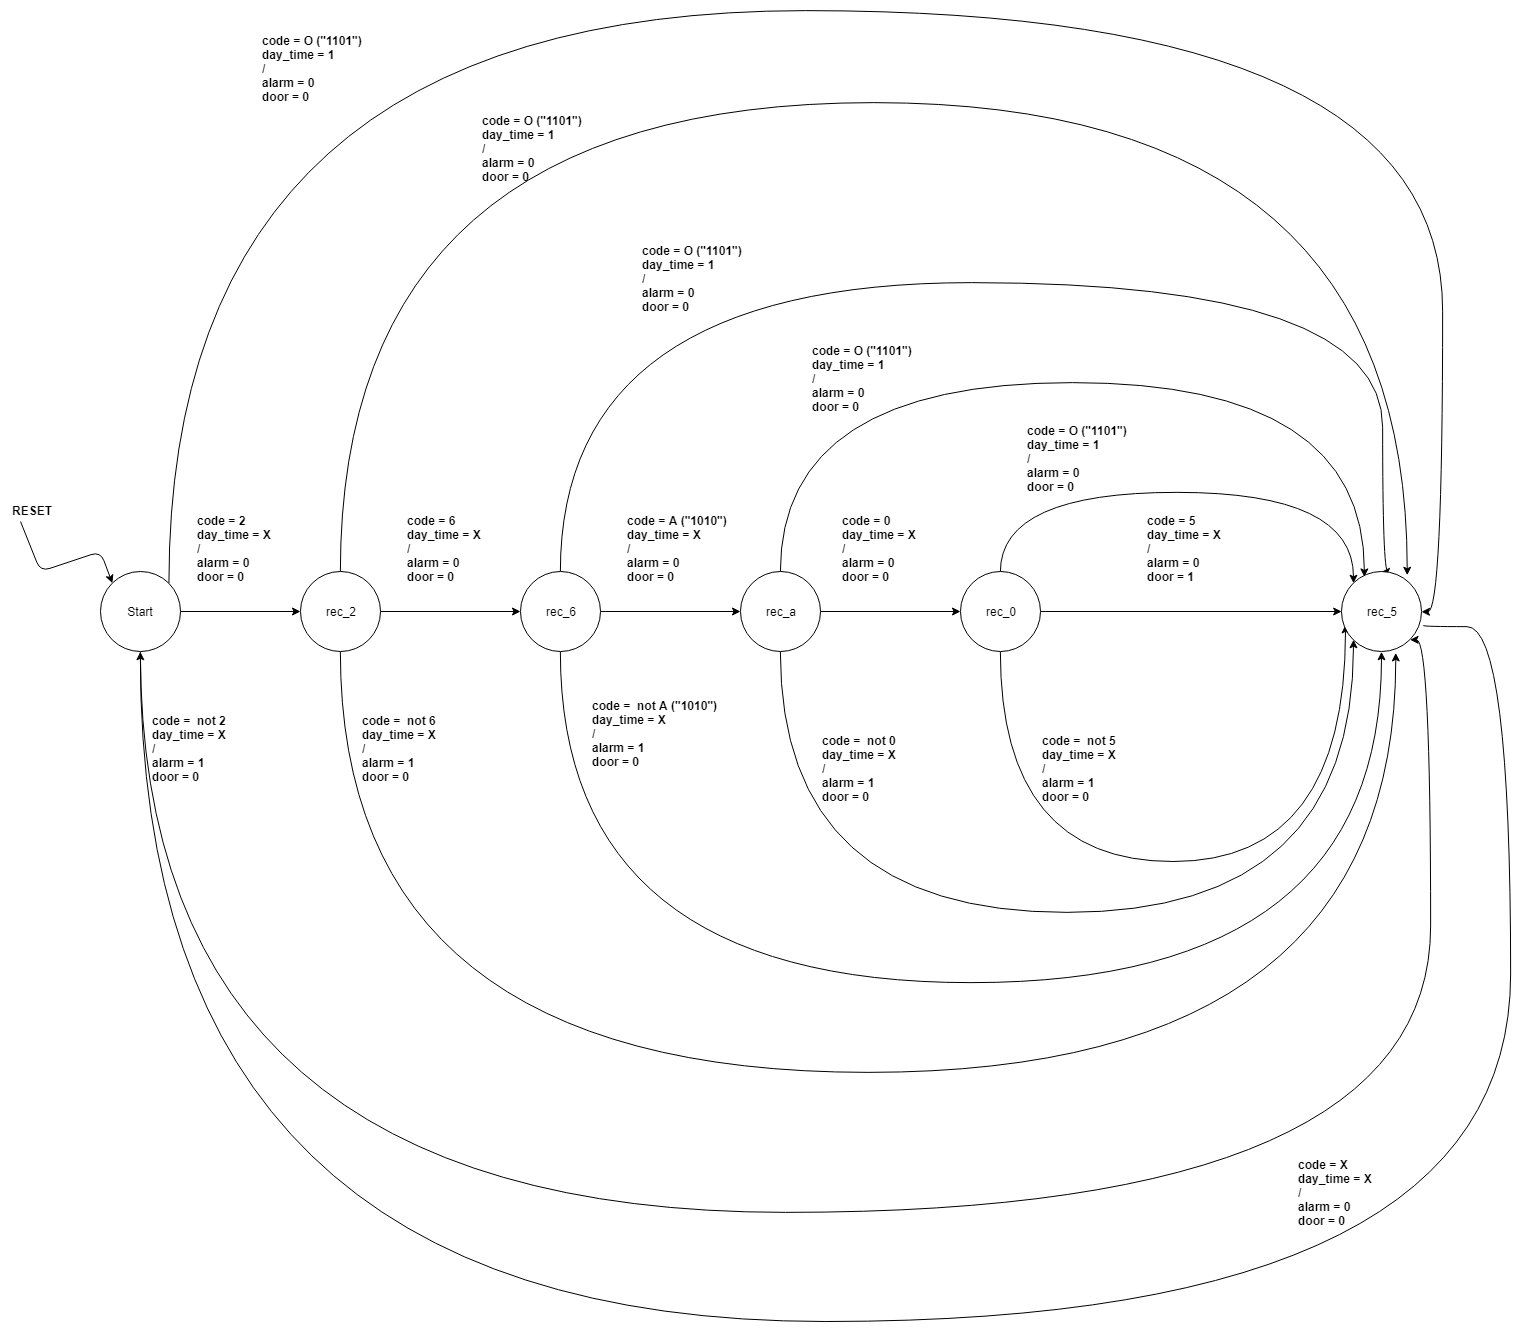

The diagram above was exported from draw.io. Its source (the exported page's mxGraphModel, read from the mxfile embedded in the PNG):
<mxGraphModel dx="423" dy="1448" grid="1" gridSize="10" guides="1" tooltips="1" connect="1" arrows="1" fold="1" page="1" pageScale="1" pageWidth="827" pageHeight="1169" math="0" shadow="0">
  <root>
    <mxCell id="0" />
    <mxCell id="1" parent="0" />
    <mxCell id="2" value="" style="edgeStyle=orthogonalEdgeStyle;rounded=0;orthogonalLoop=1;jettySize=auto;html=1;" edge="1" source="5" target="9" parent="1">
      <mxGeometry relative="1" as="geometry" />
    </mxCell>
    <mxCell id="3" style="edgeStyle=orthogonalEdgeStyle;curved=1;rounded=0;orthogonalLoop=1;jettySize=auto;html=1;exitX=0.5;exitY=1;exitDx=0;exitDy=0;entryX=1;entryY=1;entryDx=0;entryDy=0;" edge="1" source="5" target="23" parent="1">
      <mxGeometry relative="1" as="geometry">
        <Array as="points">
          <mxPoint x="180" y="791" />
          <mxPoint x="1470" y="791" />
          <mxPoint x="1470" y="218" />
        </Array>
      </mxGeometry>
    </mxCell>
    <mxCell id="4" style="edgeStyle=orthogonalEdgeStyle;curved=1;rounded=0;orthogonalLoop=1;jettySize=auto;html=1;exitX=1;exitY=0;exitDx=0;exitDy=0;entryX=1;entryY=0.5;entryDx=0;entryDy=0;" edge="1" source="5" target="23" parent="1">
      <mxGeometry relative="1" as="geometry">
        <Array as="points">
          <mxPoint x="209" y="-411" />
          <mxPoint x="1482" y="-411" />
          <mxPoint x="1482" y="191" />
        </Array>
      </mxGeometry>
    </mxCell>
    <mxCell id="5" value="Start" style="ellipse;whiteSpace=wrap;html=1;aspect=fixed;" vertex="1" parent="1">
      <mxGeometry x="140" y="150" width="80" height="80" as="geometry" />
    </mxCell>
    <mxCell id="6" value="" style="edgeStyle=orthogonalEdgeStyle;rounded=0;orthogonalLoop=1;jettySize=auto;html=1;" edge="1" source="9" target="13" parent="1">
      <mxGeometry relative="1" as="geometry" />
    </mxCell>
    <mxCell id="7" style="edgeStyle=orthogonalEdgeStyle;curved=1;rounded=0;orthogonalLoop=1;jettySize=auto;html=1;exitX=0.5;exitY=1;exitDx=0;exitDy=0;entryX=0.676;entryY=1.017;entryDx=0;entryDy=0;entryPerimeter=0;" edge="1" source="9" target="23" parent="1">
      <mxGeometry relative="1" as="geometry">
        <Array as="points">
          <mxPoint x="380" y="651" />
          <mxPoint x="1435" y="651" />
        </Array>
      </mxGeometry>
    </mxCell>
    <mxCell id="8" style="edgeStyle=orthogonalEdgeStyle;curved=1;rounded=0;orthogonalLoop=1;jettySize=auto;html=1;exitX=0.5;exitY=0;exitDx=0;exitDy=0;entryX=0.821;entryY=0.045;entryDx=0;entryDy=0;entryPerimeter=0;" edge="1" source="9" target="23" parent="1">
      <mxGeometry relative="1" as="geometry">
        <Array as="points">
          <mxPoint x="380" y="-319" />
          <mxPoint x="1447" y="-319" />
        </Array>
      </mxGeometry>
    </mxCell>
    <mxCell id="9" value="rec_2" style="ellipse;whiteSpace=wrap;html=1;aspect=fixed;" vertex="1" parent="1">
      <mxGeometry x="340" y="150" width="80" height="80" as="geometry" />
    </mxCell>
    <mxCell id="10" value="" style="edgeStyle=orthogonalEdgeStyle;rounded=0;orthogonalLoop=1;jettySize=auto;html=1;" edge="1" source="13" target="17" parent="1">
      <mxGeometry relative="1" as="geometry" />
    </mxCell>
    <mxCell id="11" style="edgeStyle=orthogonalEdgeStyle;curved=1;rounded=0;orthogonalLoop=1;jettySize=auto;html=1;exitX=0.5;exitY=1;exitDx=0;exitDy=0;entryX=0.5;entryY=1;entryDx=0;entryDy=0;" edge="1" source="13" target="23" parent="1">
      <mxGeometry relative="1" as="geometry">
        <Array as="points">
          <mxPoint x="600" y="561" />
          <mxPoint x="1421" y="561" />
        </Array>
      </mxGeometry>
    </mxCell>
    <mxCell id="12" style="edgeStyle=orthogonalEdgeStyle;curved=1;rounded=0;orthogonalLoop=1;jettySize=auto;html=1;exitX=0.5;exitY=0;exitDx=0;exitDy=0;entryX=0.5;entryY=0;entryDx=0;entryDy=0;" edge="1" source="13" target="23" parent="1">
      <mxGeometry relative="1" as="geometry">
        <Array as="points">
          <mxPoint x="600" y="-139" />
          <mxPoint x="1422" y="-139" />
        </Array>
      </mxGeometry>
    </mxCell>
    <mxCell id="13" value="rec_6" style="ellipse;whiteSpace=wrap;html=1;aspect=fixed;" vertex="1" parent="1">
      <mxGeometry x="560" y="150" width="80" height="80" as="geometry" />
    </mxCell>
    <mxCell id="14" value="" style="edgeStyle=orthogonalEdgeStyle;rounded=0;orthogonalLoop=1;jettySize=auto;html=1;" edge="1" source="17" target="21" parent="1">
      <mxGeometry relative="1" as="geometry" />
    </mxCell>
    <mxCell id="15" style="edgeStyle=orthogonalEdgeStyle;curved=1;rounded=0;orthogonalLoop=1;jettySize=auto;html=1;exitX=0.5;exitY=1;exitDx=0;exitDy=0;entryX=0;entryY=1;entryDx=0;entryDy=0;" edge="1" source="17" target="23" parent="1">
      <mxGeometry relative="1" as="geometry">
        <Array as="points">
          <mxPoint x="820" y="491" />
          <mxPoint x="1393" y="491" />
        </Array>
      </mxGeometry>
    </mxCell>
    <mxCell id="16" style="edgeStyle=orthogonalEdgeStyle;curved=1;rounded=0;orthogonalLoop=1;jettySize=auto;html=1;exitX=0.5;exitY=0;exitDx=0;exitDy=0;entryX=0.285;entryY=0.068;entryDx=0;entryDy=0;entryPerimeter=0;" edge="1" source="17" target="23" parent="1">
      <mxGeometry relative="1" as="geometry">
        <Array as="points">
          <mxPoint x="820" y="-39" />
          <mxPoint x="1404" y="-39" />
        </Array>
      </mxGeometry>
    </mxCell>
    <mxCell id="17" value="rec_a" style="ellipse;whiteSpace=wrap;html=1;aspect=fixed;" vertex="1" parent="1">
      <mxGeometry x="780" y="150" width="80" height="80" as="geometry" />
    </mxCell>
    <mxCell id="18" value="" style="edgeStyle=orthogonalEdgeStyle;rounded=0;orthogonalLoop=1;jettySize=auto;html=1;" edge="1" source="21" target="23" parent="1">
      <mxGeometry relative="1" as="geometry" />
    </mxCell>
    <mxCell id="19" style="edgeStyle=orthogonalEdgeStyle;curved=1;rounded=0;orthogonalLoop=1;jettySize=auto;html=1;exitX=0.5;exitY=1;exitDx=0;exitDy=0;entryX=0.051;entryY=0.669;entryDx=0;entryDy=0;entryPerimeter=0;" edge="1" source="21" target="23" parent="1">
      <mxGeometry relative="1" as="geometry">
        <Array as="points">
          <mxPoint x="1040" y="440" />
          <mxPoint x="1385" y="440" />
        </Array>
      </mxGeometry>
    </mxCell>
    <mxCell id="20" style="edgeStyle=orthogonalEdgeStyle;curved=1;rounded=0;orthogonalLoop=1;jettySize=auto;html=1;exitX=0.5;exitY=0;exitDx=0;exitDy=0;entryX=0;entryY=0;entryDx=0;entryDy=0;" edge="1" source="21" target="23" parent="1">
      <mxGeometry relative="1" as="geometry">
        <Array as="points">
          <mxPoint x="1040" y="71" />
          <mxPoint x="1393" y="71" />
        </Array>
      </mxGeometry>
    </mxCell>
    <mxCell id="21" value="rec_0" style="ellipse;whiteSpace=wrap;html=1;aspect=fixed;" vertex="1" parent="1">
      <mxGeometry x="1000" y="150" width="80" height="80" as="geometry" />
    </mxCell>
    <mxCell id="22" style="edgeStyle=orthogonalEdgeStyle;curved=1;rounded=0;orthogonalLoop=1;jettySize=auto;html=1;exitX=1.017;exitY=0.674;exitDx=0;exitDy=0;entryX=0.5;entryY=1;entryDx=0;entryDy=0;exitPerimeter=0;" edge="1" source="23" target="5" parent="1">
      <mxGeometry relative="1" as="geometry">
        <Array as="points">
          <mxPoint x="1550" y="205" />
          <mxPoint x="1550" y="900" />
          <mxPoint x="180" y="900" />
        </Array>
      </mxGeometry>
    </mxCell>
    <mxCell id="23" value="rec_5" style="ellipse;whiteSpace=wrap;html=1;aspect=fixed;" vertex="1" parent="1">
      <mxGeometry x="1381.16650390625" y="150" width="80" height="80" as="geometry" />
    </mxCell>
    <mxCell id="24" value="&lt;b&gt;code =&amp;nbsp; not 2&lt;br&gt;day_time = X&lt;br&gt;/&lt;br&gt;alarm = 1&lt;br&gt;door = 0&lt;/b&gt;" style="text;html=1;resizable=0;points=[];autosize=1;align=left;verticalAlign=top;spacingTop=-4;" vertex="1" parent="1">
      <mxGeometry x="189.8333740234375" y="289.77455767463243" width="90" height="70" as="geometry" />
    </mxCell>
    <mxCell id="25" value="&lt;b&gt;code = 2&lt;br&gt;day_time = X&lt;br&gt;/&lt;br&gt;alarm = 0&lt;br&gt;door = 0&lt;/b&gt;" style="text;html=1;resizable=0;points=[];autosize=1;align=left;verticalAlign=top;spacingTop=-4;" vertex="1" parent="1">
      <mxGeometry x="234.8333740234375" y="90" width="90" height="70" as="geometry" />
    </mxCell>
    <mxCell id="26" value="&lt;b&gt;code = 6&lt;br&gt;day_time = X&lt;br&gt;/&lt;br&gt;alarm = 0&lt;br&gt;door = 0&lt;/b&gt;" style="text;html=1;resizable=0;points=[];autosize=1;align=left;verticalAlign=top;spacingTop=-4;" vertex="1" parent="1">
      <mxGeometry x="444.8333740234375" y="90" width="90" height="70" as="geometry" />
    </mxCell>
    <mxCell id="27" value="&lt;b&gt;code = A (&quot;1010&quot;)&lt;br&gt;day_time = X&lt;br&gt;/&lt;br&gt;alarm = 0&lt;br&gt;door = 0&lt;/b&gt;" style="text;html=1;resizable=0;points=[];autosize=1;align=left;verticalAlign=top;spacingTop=-4;" vertex="1" parent="1">
      <mxGeometry x="664.8333740234375" y="90" width="120" height="70" as="geometry" />
    </mxCell>
    <mxCell id="28" value="&lt;b&gt;code = 0&lt;br&gt;day_time = X&lt;br&gt;/&lt;br&gt;alarm = 0&lt;br&gt;door = 0&lt;/b&gt;" style="text;html=1;resizable=0;points=[];autosize=1;align=left;verticalAlign=top;spacingTop=-4;" vertex="1" parent="1">
      <mxGeometry x="879.8333740234375" y="90" width="90" height="70" as="geometry" />
    </mxCell>
    <mxCell id="29" value="&lt;b&gt;code = O (&quot;1101&quot;)&lt;br&gt;day_time = 1&lt;br&gt;/&lt;br&gt;alarm = 0&lt;br&gt;door = 0&lt;/b&gt;" style="text;html=1;resizable=0;points=[];autosize=1;align=left;verticalAlign=top;spacingTop=-4;" vertex="1" parent="1">
      <mxGeometry x="519.8333740234375" y="-310" width="120" height="70" as="geometry" />
    </mxCell>
    <mxCell id="30" value="&lt;b&gt;code = X&lt;br&gt;day_time = X&lt;br&gt;/&lt;br&gt;alarm = 0&lt;br&gt;door = 0&lt;/b&gt;" style="text;html=1;resizable=0;points=[];autosize=1;align=left;verticalAlign=top;spacingTop=-4;" vertex="1" parent="1">
      <mxGeometry x="1336.3333740234375" y="734.2779541015625" width="90" height="70" as="geometry" />
    </mxCell>
    <mxCell id="31" value="&lt;b&gt;code = 5&lt;br&gt;day_time = X&lt;br&gt;/&lt;br&gt;alarm = 0&lt;br&gt;door = 1&lt;/b&gt;" style="text;html=1;resizable=0;points=[];autosize=1;align=left;verticalAlign=top;spacingTop=-4;" vertex="1" parent="1">
      <mxGeometry x="1185.3333740234375" y="90" width="90" height="70" as="geometry" />
    </mxCell>
    <mxCell id="32" value="&lt;b&gt;code = O (&quot;1101&quot;)&lt;br&gt;day_time = 1&lt;br&gt;/&lt;br&gt;alarm = 0&lt;br&gt;door = 0&lt;/b&gt;" style="text;html=1;resizable=0;points=[];autosize=1;align=left;verticalAlign=top;spacingTop=-4;" vertex="1" parent="1">
      <mxGeometry x="679.8333740234375" y="-180" width="120" height="70" as="geometry" />
    </mxCell>
    <mxCell id="33" value="&lt;b&gt;code = O (&quot;1101&quot;)&lt;br&gt;day_time = 1&lt;br&gt;/&lt;br&gt;alarm = 0&lt;br&gt;door = 0&lt;/b&gt;" style="text;html=1;resizable=0;points=[];autosize=1;align=left;verticalAlign=top;spacingTop=-4;" vertex="1" parent="1">
      <mxGeometry x="1065.3333740234375" y="-0.5" width="120" height="70" as="geometry" />
    </mxCell>
    <mxCell id="34" value="&lt;b&gt;code = O (&quot;1101&quot;)&lt;br&gt;day_time = 1&lt;br&gt;/&lt;br&gt;alarm = 0&lt;br&gt;door = 0&lt;/b&gt;" style="text;html=1;resizable=0;points=[];autosize=1;align=left;verticalAlign=top;spacingTop=-4;" vertex="1" parent="1">
      <mxGeometry x="849.8333740234375" y="-80" width="120" height="70" as="geometry" />
    </mxCell>
    <mxCell id="35" value="" style="endArrow=classic;html=1;entryX=0;entryY=0;entryDx=0;entryDy=0;" edge="1" target="5" parent="1">
      <mxGeometry width="50" height="50" relative="1" as="geometry">
        <mxPoint x="60" y="100" as="sourcePoint" />
        <mxPoint x="100" y="90" as="targetPoint" />
        <Array as="points">
          <mxPoint x="80" y="150" />
          <mxPoint x="140" y="130" />
        </Array>
      </mxGeometry>
    </mxCell>
    <mxCell id="36" value="&lt;b&gt;RESET&lt;/b&gt;" style="text;html=1;resizable=0;points=[];autosize=1;align=left;verticalAlign=top;spacingTop=-4;" vertex="1" parent="1">
      <mxGeometry x="50" y="80" width="60" height="20" as="geometry" />
    </mxCell>
    <mxCell id="37" value="&lt;b&gt;code =&amp;nbsp; not 6&lt;br&gt;day_time = X&lt;br&gt;/&lt;br&gt;alarm = 1&lt;br&gt;door = 0&lt;/b&gt;" style="text;html=1;resizable=0;points=[];autosize=1;align=left;verticalAlign=top;spacingTop=-4;" vertex="1" parent="1">
      <mxGeometry x="399.8333740234375" y="289.77455767463243" width="90" height="70" as="geometry" />
    </mxCell>
    <mxCell id="38" value="&lt;b&gt;code =&amp;nbsp; not A (&quot;1010&quot;)&lt;br&gt;day_time = X&lt;br&gt;/&lt;br&gt;alarm = 1&lt;br&gt;door = 0&lt;/b&gt;" style="text;html=1;resizable=0;points=[];autosize=1;align=left;verticalAlign=top;spacingTop=-4;" vertex="1" parent="1">
      <mxGeometry x="629.8333740234375" y="274.77455767463243" width="140" height="70" as="geometry" />
    </mxCell>
    <mxCell id="39" value="&lt;b&gt;code =&amp;nbsp; not 0&lt;br&gt;day_time = X&lt;br&gt;/&lt;br&gt;alarm = 1&lt;br&gt;door = 0&lt;/b&gt;" style="text;html=1;resizable=0;points=[];autosize=1;align=left;verticalAlign=top;spacingTop=-4;" vertex="1" parent="1">
      <mxGeometry x="859.8333740234375" y="309.7745576746324" width="90" height="70" as="geometry" />
    </mxCell>
    <mxCell id="40" value="&lt;b&gt;code =&amp;nbsp; not 5&lt;br&gt;day_time = X&lt;br&gt;/&lt;br&gt;alarm = 1&lt;br&gt;door = 0&lt;/b&gt;" style="text;html=1;resizable=0;points=[];autosize=1;align=left;verticalAlign=top;spacingTop=-4;" vertex="1" parent="1">
      <mxGeometry x="1079.8333740234375" y="309.77455767463243" width="90" height="70" as="geometry" />
    </mxCell>
    <mxCell id="41" value="&lt;b&gt;code = O (&quot;1101&quot;)&lt;br&gt;day_time = 1&lt;br&gt;/&lt;br&gt;alarm = 0&lt;br&gt;door = 0&lt;/b&gt;" style="text;html=1;resizable=0;points=[];autosize=1;align=left;verticalAlign=top;spacingTop=-4;" vertex="1" parent="1">
      <mxGeometry x="299.8333740234375" y="-390" width="120" height="70" as="geometry" />
    </mxCell>
  </root>
</mxGraphModel>